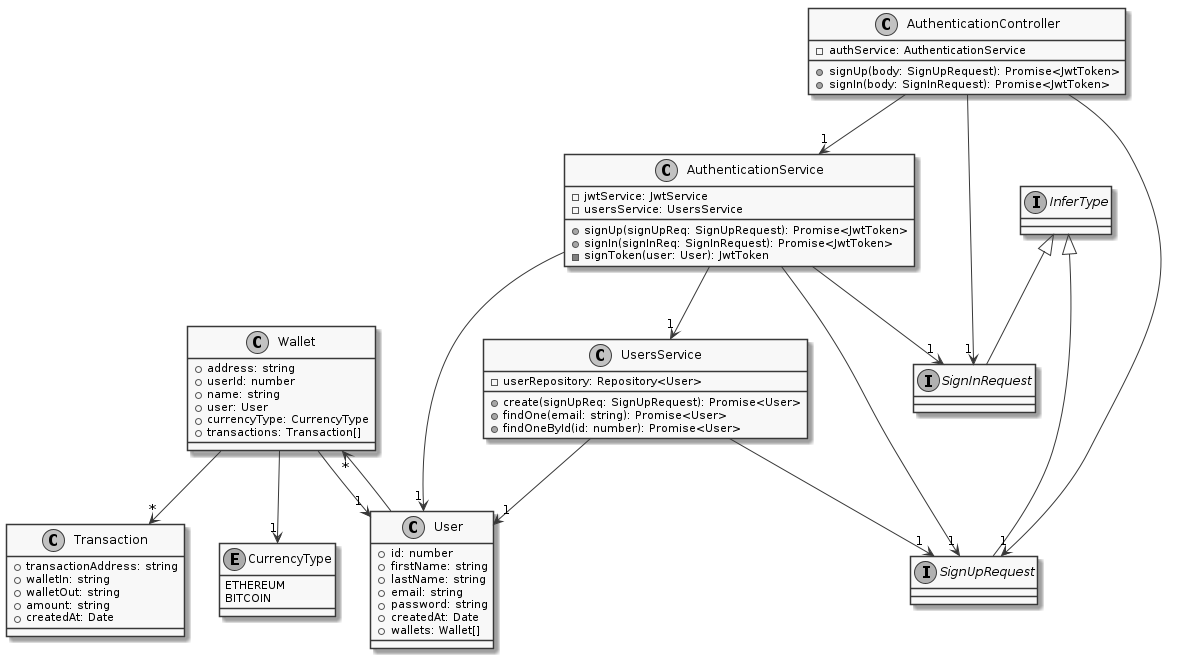

The diagram above was rendered by PlantUML. Its source (embedded in the PNG):
@startuml
skinparam monochrome true
class Transaction {
    +transactionAddress: string
    +walletIn: string
    +walletOut: string
    +amount: string
    +createdAt: Date
}
enum CurrencyType {
    ETHEREUM
    BITCOIN
}
class Wallet {
    +address: string
    +userId: number
    +name: string
    +user: User
    +currencyType: CurrencyType
    +transactions: Transaction[]
}
class User {
    +id: number
    +firstName: string
    +lastName: string
    +email: string
    +password: string
    +createdAt: Date
    +wallets: Wallet[]
}
interface SignUpRequest extends InferType
class UsersService {
    -userRepository: Repository<User>
    +create(signUpReq: SignUpRequest): Promise<User>
    +findOne(email: string): Promise<User>
    +findOneById(id: number): Promise<User>
}
interface SignInRequest extends InferType
class AuthenticationService {
    -jwtService: JwtService
    -usersService: UsersService
    +signUp(signUpReq: SignUpRequest): Promise<JwtToken>
    +signIn(signInReq: SignInRequest): Promise<JwtToken>
    -signToken(user: User): JwtToken
}
class AuthenticationController {
    -authService: AuthenticationService
    +signUp(body: SignUpRequest): Promise<JwtToken>
    +signIn(body: SignInRequest): Promise<JwtToken>
}
Wallet --> "1" User
Wallet --> "1" CurrencyType
Wallet --> "*" Transaction
User --> "*" Wallet
UsersService --> "1" User
UsersService --> "1" SignUpRequest
AuthenticationService --> "1" UsersService
AuthenticationService --> "1" SignUpRequest
AuthenticationService --> "1" SignInRequest
AuthenticationService --> "1" User
AuthenticationController --> "1" AuthenticationService
AuthenticationController --> "1" SignUpRequest
AuthenticationController --> "1" SignInRequest
@enduml